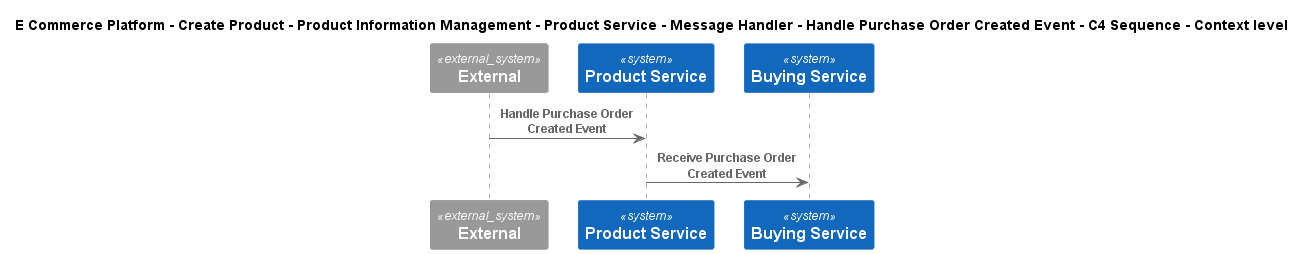

The diagram above was rendered by PlantUML. Its source (embedded in the PNG):
@startuml
!include ..\..\..\..\..\..\..\..\..\.c4s\C4_Sequence.puml
SHOW_FOOT_BOXES()

title E Commerce Platform - Create Product - Product Information Management - Product Service - Message Handler - Handle Purchase Order Created Event - C4 Sequence - Context level

System_Ext(C4InterFlow.SoftwareSystems.ExternalSystem, "External", "")
System(ECommercePlatform.CreateProduct.ProductInformationManagement.SoftwareSystems.ProductService, "Product Service", "")
System(ECommercePlatform.CreateProduct.BuyingAndMerchandising.SoftwareSystems.BuyingService, "Buying Service", "")

Rel(C4InterFlow.SoftwareSystems.ExternalSystem, ECommercePlatform.CreateProduct.ProductInformationManagement.SoftwareSystems.ProductService, "Handle Purchase Order Created Event")
Rel(ECommercePlatform.CreateProduct.ProductInformationManagement.SoftwareSystems.ProductService, ECommercePlatform.CreateProduct.BuyingAndMerchandising.SoftwareSystems.BuyingService, "Receive Purchase Order Created Event")


@enduml